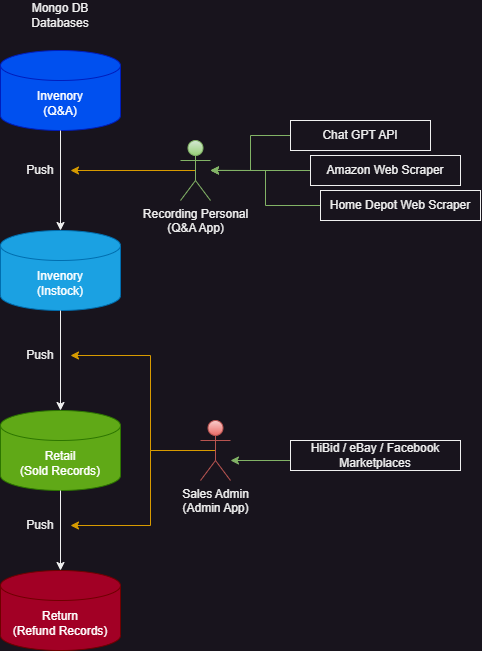

The diagram above was exported from draw.io. Its source (the exported page's mxGraphModel, read from the mxfile embedded in the PNG):
<mxGraphModel dx="1182" dy="683" grid="1" gridSize="10" guides="1" tooltips="1" connect="1" arrows="1" fold="1" page="1" pageScale="1" pageWidth="850" pageHeight="1100" math="0" shadow="0">
  <root>
    <mxCell id="0" />
    <mxCell id="1" parent="0" />
    <mxCell id="_xKRzzcT-yQcDyIVh-bg-3" value="Invenory &lt;br&gt;(Q&amp;amp;A)" style="shape=cylinder3;whiteSpace=wrap;html=1;boundedLbl=1;backgroundOutline=1;size=15;fillColor=#0050ef;fontColor=#ffffff;strokeColor=#001DBC;" vertex="1" parent="1">
      <mxGeometry x="160" y="190" width="120" height="80" as="geometry" />
    </mxCell>
    <mxCell id="_xKRzzcT-yQcDyIVh-bg-4" value="Invenory &lt;br&gt;(Instock)" style="shape=cylinder3;whiteSpace=wrap;html=1;boundedLbl=1;backgroundOutline=1;size=15;fillColor=#1ba1e2;fontColor=#ffffff;strokeColor=#006EAF;" vertex="1" parent="1">
      <mxGeometry x="160" y="370" width="120" height="80" as="geometry" />
    </mxCell>
    <mxCell id="_xKRzzcT-yQcDyIVh-bg-5" value="Retail&lt;br&gt;(Sold Records)" style="shape=cylinder3;whiteSpace=wrap;html=1;boundedLbl=1;backgroundOutline=1;size=15;fillColor=#60a917;fontColor=#ffffff;strokeColor=#2D7600;" vertex="1" parent="1">
      <mxGeometry x="160" y="550" width="120" height="80" as="geometry" />
    </mxCell>
    <mxCell id="_xKRzzcT-yQcDyIVh-bg-6" value="Return&lt;br&gt;(Refund Records)" style="shape=cylinder3;whiteSpace=wrap;html=1;boundedLbl=1;backgroundOutline=1;size=15;fillColor=#a20025;fontColor=#ffffff;strokeColor=#6F0000;" vertex="1" parent="1">
      <mxGeometry x="160" y="710" width="120" height="80" as="geometry" />
    </mxCell>
    <mxCell id="_xKRzzcT-yQcDyIVh-bg-9" style="edgeStyle=orthogonalEdgeStyle;rounded=0;orthogonalLoop=1;jettySize=auto;html=1;exitX=0.5;exitY=1;exitDx=0;exitDy=0;exitPerimeter=0;entryX=0.5;entryY=0;entryDx=0;entryDy=0;entryPerimeter=0;" edge="1" parent="1" source="_xKRzzcT-yQcDyIVh-bg-3" target="_xKRzzcT-yQcDyIVh-bg-4">
      <mxGeometry relative="1" as="geometry" />
    </mxCell>
    <mxCell id="_xKRzzcT-yQcDyIVh-bg-15" value="Mongo DB Databases" style="text;html=1;strokeColor=none;fillColor=none;align=center;verticalAlign=middle;whiteSpace=wrap;rounded=0;" vertex="1" parent="1">
      <mxGeometry x="190" y="140" width="60" height="30" as="geometry" />
    </mxCell>
    <mxCell id="_xKRzzcT-yQcDyIVh-bg-37" style="edgeStyle=orthogonalEdgeStyle;rounded=0;orthogonalLoop=1;jettySize=auto;html=1;exitX=0.5;exitY=0.5;exitDx=0;exitDy=0;exitPerimeter=0;fillColor=#ffcd28;gradientColor=#ffa500;strokeColor=#d79b00;" edge="1" parent="1" source="_xKRzzcT-yQcDyIVh-bg-22" target="_xKRzzcT-yQcDyIVh-bg-25">
      <mxGeometry relative="1" as="geometry" />
    </mxCell>
    <mxCell id="_xKRzzcT-yQcDyIVh-bg-22" value="Recording Personal&lt;br&gt;(Q&amp;amp;A App)" style="shape=umlActor;verticalLabelPosition=bottom;verticalAlign=top;html=1;outlineConnect=0;fillColor=#d5e8d4;strokeColor=#82b366;gradientColor=#97d077;" vertex="1" parent="1">
      <mxGeometry x="340" y="280" width="30" height="60" as="geometry" />
    </mxCell>
    <mxCell id="_xKRzzcT-yQcDyIVh-bg-48" style="edgeStyle=orthogonalEdgeStyle;rounded=0;orthogonalLoop=1;jettySize=auto;html=1;exitX=0.5;exitY=0.5;exitDx=0;exitDy=0;exitPerimeter=0;entryX=1;entryY=0.5;entryDx=0;entryDy=0;fillColor=#ffcd28;gradientColor=#ffa500;strokeColor=#d79b00;" edge="1" parent="1" source="_xKRzzcT-yQcDyIVh-bg-23" target="_xKRzzcT-yQcDyIVh-bg-42">
      <mxGeometry relative="1" as="geometry">
        <Array as="points">
          <mxPoint x="310" y="590" />
          <mxPoint x="310" y="495" />
        </Array>
      </mxGeometry>
    </mxCell>
    <mxCell id="_xKRzzcT-yQcDyIVh-bg-49" style="edgeStyle=orthogonalEdgeStyle;rounded=0;orthogonalLoop=1;jettySize=auto;html=1;exitX=0.5;exitY=0.5;exitDx=0;exitDy=0;exitPerimeter=0;entryX=1;entryY=0.5;entryDx=0;entryDy=0;fillColor=#ffcd28;gradientColor=#ffa500;strokeColor=#d79b00;" edge="1" parent="1" source="_xKRzzcT-yQcDyIVh-bg-23" target="_xKRzzcT-yQcDyIVh-bg-47">
      <mxGeometry relative="1" as="geometry">
        <Array as="points">
          <mxPoint x="310" y="590" />
          <mxPoint x="310" y="665" />
        </Array>
      </mxGeometry>
    </mxCell>
    <mxCell id="_xKRzzcT-yQcDyIVh-bg-23" value="Sales Admin&lt;br&gt;(Admin App)" style="shape=umlActor;verticalLabelPosition=bottom;verticalAlign=top;html=1;outlineConnect=0;fillColor=#f8cecc;strokeColor=#b85450;gradientColor=#ea6b66;" vertex="1" parent="1">
      <mxGeometry x="360" y="560" width="30" height="60" as="geometry" />
    </mxCell>
    <mxCell id="_xKRzzcT-yQcDyIVh-bg-25" value="Push" style="text;html=1;strokeColor=none;fillColor=none;align=center;verticalAlign=middle;whiteSpace=wrap;rounded=0;" vertex="1" parent="1">
      <mxGeometry x="170" y="295" width="60" height="30" as="geometry" />
    </mxCell>
    <mxCell id="_xKRzzcT-yQcDyIVh-bg-31" style="edgeStyle=orthogonalEdgeStyle;rounded=0;orthogonalLoop=1;jettySize=auto;html=1;exitX=0;exitY=0.5;exitDx=0;exitDy=0;fillColor=#d5e8d4;gradientColor=#97d077;strokeColor=#82b366;" edge="1" parent="1" source="_xKRzzcT-yQcDyIVh-bg-28" target="_xKRzzcT-yQcDyIVh-bg-22">
      <mxGeometry relative="1" as="geometry" />
    </mxCell>
    <mxCell id="_xKRzzcT-yQcDyIVh-bg-28" value="Chat GPT API" style="rounded=0;whiteSpace=wrap;html=1;" vertex="1" parent="1">
      <mxGeometry x="450" y="260" width="140" height="30" as="geometry" />
    </mxCell>
    <mxCell id="_xKRzzcT-yQcDyIVh-bg-32" style="edgeStyle=orthogonalEdgeStyle;rounded=0;orthogonalLoop=1;jettySize=auto;html=1;exitX=0;exitY=0.5;exitDx=0;exitDy=0;fillColor=#d5e8d4;gradientColor=#97d077;strokeColor=#82b366;" edge="1" parent="1" source="_xKRzzcT-yQcDyIVh-bg-29">
      <mxGeometry relative="1" as="geometry">
        <mxPoint x="370" y="309.8571428571429" as="targetPoint" />
      </mxGeometry>
    </mxCell>
    <mxCell id="_xKRzzcT-yQcDyIVh-bg-29" value="Amazon Web Scraper" style="rounded=0;whiteSpace=wrap;html=1;" vertex="1" parent="1">
      <mxGeometry x="470" y="295" width="150" height="30" as="geometry" />
    </mxCell>
    <mxCell id="_xKRzzcT-yQcDyIVh-bg-33" style="edgeStyle=orthogonalEdgeStyle;rounded=0;orthogonalLoop=1;jettySize=auto;html=1;exitX=0;exitY=0.5;exitDx=0;exitDy=0;fillColor=#d5e8d4;gradientColor=#97d077;strokeColor=#82b366;" edge="1" parent="1" source="_xKRzzcT-yQcDyIVh-bg-30" target="_xKRzzcT-yQcDyIVh-bg-22">
      <mxGeometry relative="1" as="geometry" />
    </mxCell>
    <mxCell id="_xKRzzcT-yQcDyIVh-bg-30" value="Home Depot Web Scraper" style="rounded=0;whiteSpace=wrap;html=1;" vertex="1" parent="1">
      <mxGeometry x="480" y="330" width="160" height="30" as="geometry" />
    </mxCell>
    <mxCell id="_xKRzzcT-yQcDyIVh-bg-40" style="edgeStyle=orthogonalEdgeStyle;rounded=0;orthogonalLoop=1;jettySize=auto;html=1;exitX=0;exitY=0.5;exitDx=0;exitDy=0;fillColor=#d5e8d4;gradientColor=#97d077;strokeColor=#82b366;" edge="1" parent="1" source="_xKRzzcT-yQcDyIVh-bg-38">
      <mxGeometry relative="1" as="geometry">
        <mxPoint x="390" y="600" as="targetPoint" />
        <Array as="points">
          <mxPoint x="450" y="600" />
        </Array>
      </mxGeometry>
    </mxCell>
    <mxCell id="_xKRzzcT-yQcDyIVh-bg-38" value="HiBid / eBay / Facebook&lt;br&gt;Marketplaces" style="rounded=0;whiteSpace=wrap;html=1;" vertex="1" parent="1">
      <mxGeometry x="450" y="580" width="170" height="30" as="geometry" />
    </mxCell>
    <mxCell id="_xKRzzcT-yQcDyIVh-bg-41" style="edgeStyle=orthogonalEdgeStyle;rounded=0;orthogonalLoop=1;jettySize=auto;html=1;exitX=0.5;exitY=1;exitDx=0;exitDy=0;exitPerimeter=0;entryX=0.5;entryY=0;entryDx=0;entryDy=0;entryPerimeter=0;" edge="1" parent="1" source="_xKRzzcT-yQcDyIVh-bg-4" target="_xKRzzcT-yQcDyIVh-bg-5">
      <mxGeometry relative="1" as="geometry" />
    </mxCell>
    <mxCell id="_xKRzzcT-yQcDyIVh-bg-42" value="Push" style="text;html=1;strokeColor=none;fillColor=none;align=center;verticalAlign=middle;whiteSpace=wrap;rounded=0;" vertex="1" parent="1">
      <mxGeometry x="170" y="480" width="60" height="30" as="geometry" />
    </mxCell>
    <mxCell id="_xKRzzcT-yQcDyIVh-bg-45" style="edgeStyle=orthogonalEdgeStyle;rounded=0;orthogonalLoop=1;jettySize=auto;html=1;exitX=0.5;exitY=1;exitDx=0;exitDy=0;exitPerimeter=0;entryX=0.5;entryY=0;entryDx=0;entryDy=0;entryPerimeter=0;" edge="1" parent="1" source="_xKRzzcT-yQcDyIVh-bg-5" target="_xKRzzcT-yQcDyIVh-bg-6">
      <mxGeometry relative="1" as="geometry" />
    </mxCell>
    <mxCell id="_xKRzzcT-yQcDyIVh-bg-47" value="Push" style="text;html=1;strokeColor=none;fillColor=none;align=center;verticalAlign=middle;whiteSpace=wrap;rounded=0;" vertex="1" parent="1">
      <mxGeometry x="170" y="650" width="60" height="30" as="geometry" />
    </mxCell>
  </root>
</mxGraphModel>